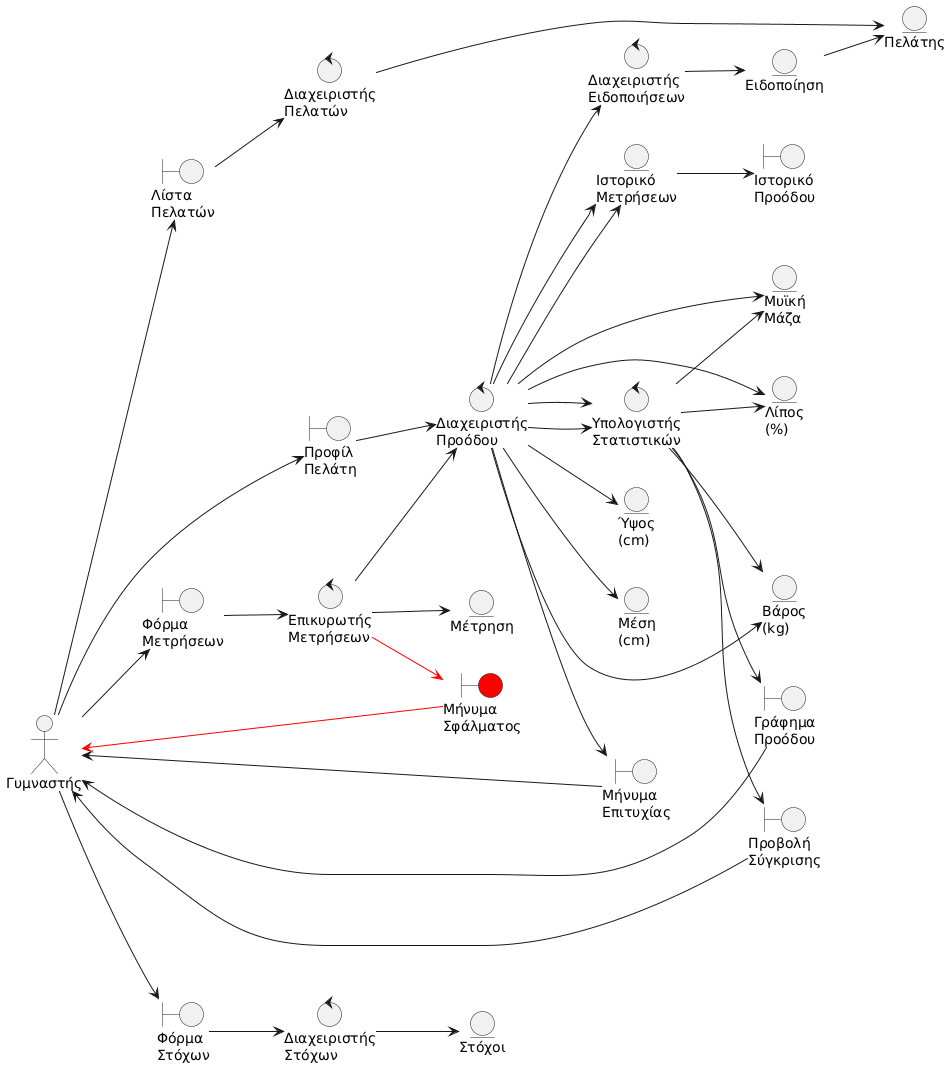

The diagram above was rendered by PlantUML. Its source (embedded in the PNG):
@startuml
left to right direction

' Actors
actor "Γυμναστής" as trainer

' Boundary Objects
boundary "Λίστα\nΠελατών" as clientList
boundary "Προφίλ\nΠελάτη" as clientProfile
boundary "Ιστορικό\nΠροόδου" as progressHistory
boundary "Γράφημα\nΠροόδου" as progressChart
boundary "Φόρμα\nΜετρήσεων" as measurementForm
boundary "Φόρμα\nΣτόχων" as goalsForm
boundary "Προβολή\nΣύγκρισης" as comparisonView
boundary "Μήνυμα\nΕπιτυχίας" as successMsg
boundary "Μήνυμα\nΣφάλματος" as errorMsg #red

' Control Objects
control "Διαχειριστής\nΠελατών" as clientManager
control "Διαχειριστής\nΠροόδου" as progressManager
control "Επικυρωτής\nΜετρήσεων" as measurementValidator
control "Υπολογιστής\nΣτατιστικών" as statsCalculator
control "Διαχειριστής\nΣτόχων" as goalsManager
control "Διαχειριστής\nΕιδοποιήσεων" as notificationManager

' Entity Objects
entity "Πελάτης" as client
entity "Μέτρηση" as measurement
entity "Βάρος\n(kg)" as weight
entity "Ύψος\n(cm)" as height
entity "Μέση\n(cm)" as waist
entity "Μυϊκή\nΜάζα" as muscleMass
entity "Λίπος\n(%)" as bodyFat
entity "Ιστορικό\nΜετρήσεων" as measurementHistory
entity "Στόχοι" as goals
entity "Ειδοποίηση" as notification

' Main Flow
trainer --> clientList
clientList --> clientManager
clientManager --> client
trainer --> clientProfile
clientProfile --> progressManager
progressManager --> measurementHistory
measurementHistory --> progressHistory
progressManager --> statsCalculator
statsCalculator --> weight
statsCalculator --> bodyFat
statsCalculator --> muscleMass
statsCalculator --> progressChart
progressChart --> trainer
trainer --> measurementForm
measurementForm --> measurementValidator
measurementValidator --> measurement
measurementValidator --> progressManager
progressManager --> weight
progressManager --> height
progressManager --> waist
progressManager --> muscleMass
progressManager --> bodyFat
progressManager --> measurementHistory
progressManager --> statsCalculator
statsCalculator --> comparisonView
comparisonView --> trainer
trainer --> goalsForm
goalsForm --> goalsManager
goalsManager --> goals
progressManager --> notificationManager
notificationManager --> notification
notification --> client
progressManager --> successMsg
successMsg --> trainer

' Alternative: System Error (Red)
measurementValidator -[#red]-> errorMsg
errorMsg -[#red]-> trainer
@enduml